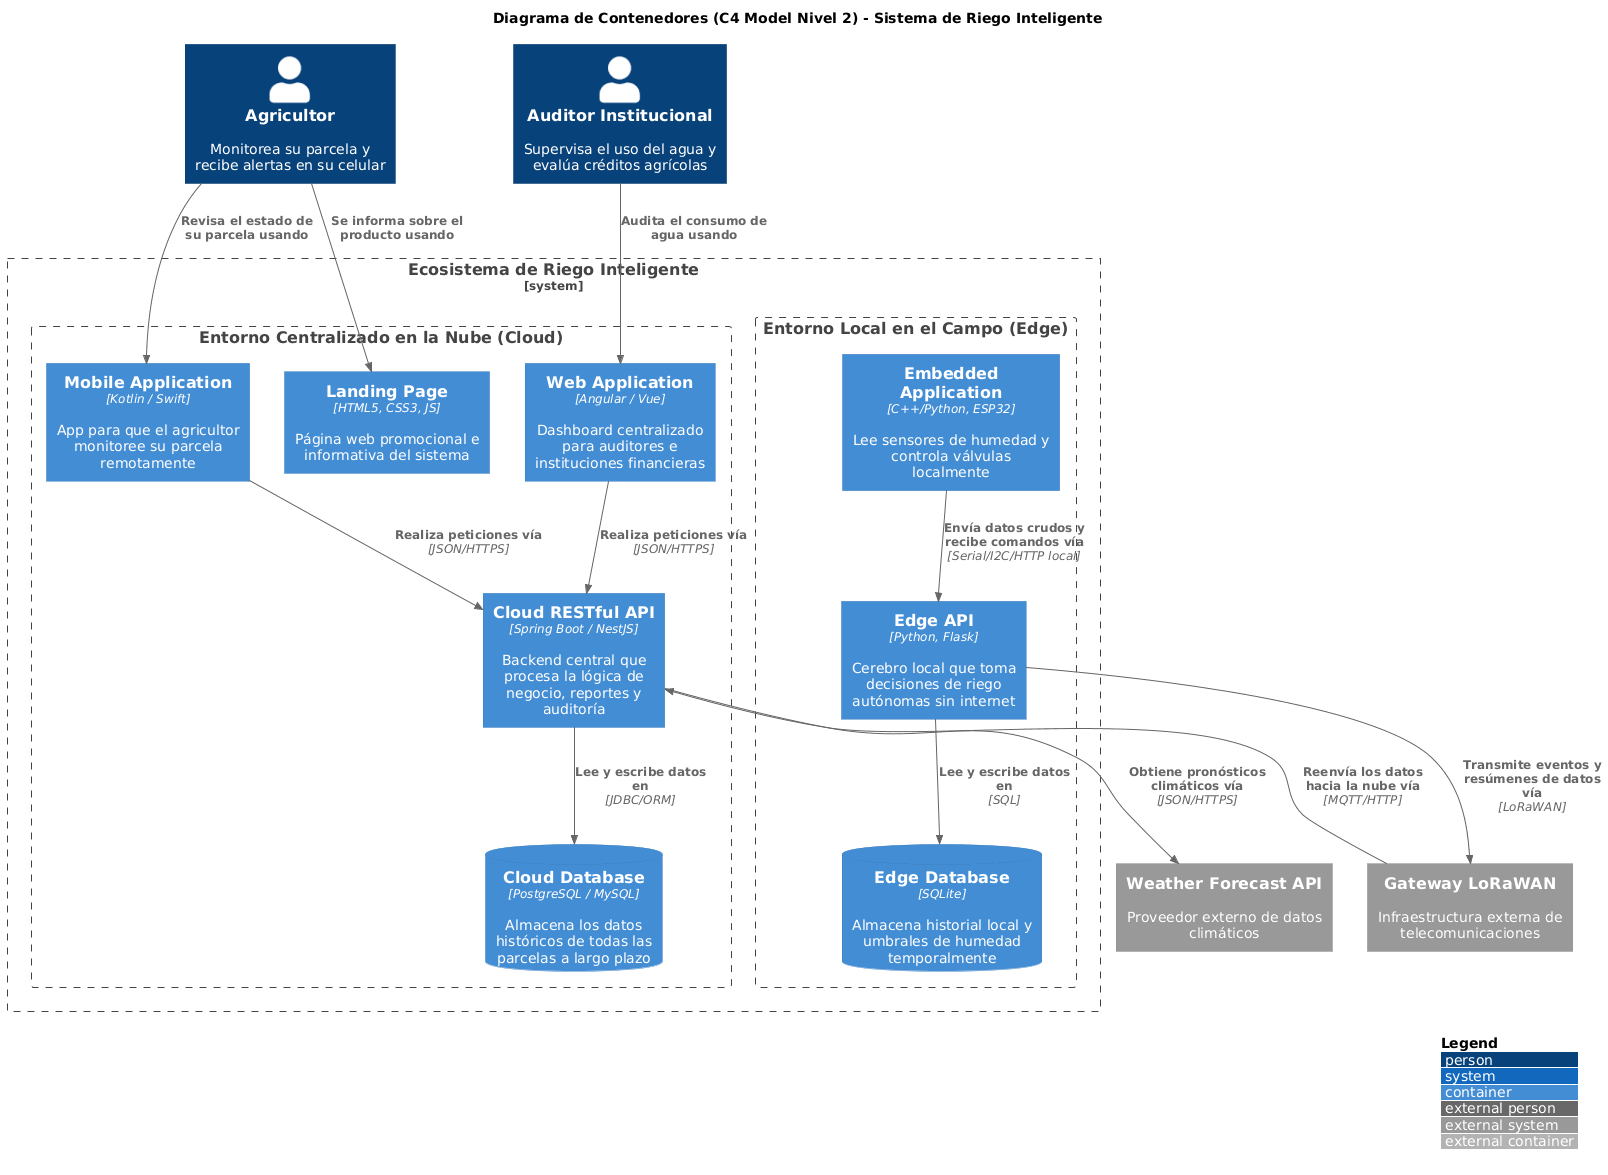

The diagram above was rendered by PlantUML. Its source (embedded in the PNG):
@startuml
!include https://raw.githubusercontent.com/plantuml-stdlib/C4-PlantUML/master/C4_Container.puml

LAYOUT_WITH_LEGEND()
title Diagrama de Contenedores (C4 Model Nivel 2) - Sistema de Riego Inteligente

Person(agricultor, "Agricultor", "Monitorea su parcela y recibe alertas en su celular")
Person(auditor, "Auditor Institucional", "Supervisa el uso del agua y evalúa créditos agrícolas")

System_Ext(weather_api, "Weather Forecast API", "Proveedor externo de datos climáticos")
System_Ext(lorawan_gw, "Gateway LoRaWAN", "Infraestructura externa de telecomunicaciones")

System_Boundary(iot_system, "Ecosistema de Riego Inteligente") {

    Boundary(edge_env, "Entorno Local en el Campo (Edge)") {
        Container(embedded_app, "Embedded Application", "C++/Python, ESP32", "Lee sensores de humedad y controla válvulas localmente")
        Container(edge_api, "Edge API", "Python, Flask", "Cerebro local que toma decisiones de riego autónomas sin internet")
        ContainerDb(edge_db, "Edge Database", "SQLite", "Almacena historial local y umbrales de humedad temporalmente")
    }

    Boundary(cloud_env, "Entorno Centralizado en la Nube (Cloud)") {
        Container(cloud_api, "Cloud RESTful API", "Spring Boot / NestJS", "Backend central que procesa la lógica de negocio, reportes y auditoría")
        ContainerDb(cloud_db, "Cloud Database", "PostgreSQL / MySQL", "Almacena los datos históricos de todas las parcelas a largo plazo")
        Container(web_app, "Web Application", "Angular / Vue", "Dashboard centralizado para auditores e instituciones financieras")
        Container(mobile_app, "Mobile Application", "Kotlin / Swift", "App para que el agricultor monitoree su parcela remotamente")
        Container(landing_page, "Landing Page", "HTML5, CSS3, JS", "Página web promocional e informativa del sistema")
    }
}

' Relaciones con los usuarios
Rel(agricultor, mobile_app, "Revisa el estado de su parcela usando")
Rel(agricultor, landing_page, "Se informa sobre el producto usando")
Rel(auditor, web_app, "Audita el consumo de agua usando")

' Relaciones en el Edge (Campo)
Rel(embedded_app, edge_api, "Envía datos crudos y recibe comandos vía", "Serial/I2C/HTTP local")
Rel(edge_api, edge_db, "Lee y escribe datos en", "SQL")

' Relaciones de comunicación (Puente LoRaWAN)
Rel(edge_api, lorawan_gw, "Transmite eventos y resúmenes de datos vía", "LoRaWAN")
Rel(lorawan_gw, cloud_api, "Reenvía los datos hacia la nube vía", "MQTT/HTTP")

' Relaciones en el Cloud (Nube)
Rel(mobile_app, cloud_api, "Realiza peticiones vía", "JSON/HTTPS")
Rel(web_app, cloud_api, "Realiza peticiones vía", "JSON/HTTPS")
Rel(cloud_api, cloud_db, "Lee y escribe datos en", "JDBC/ORM")
Rel(cloud_api, weather_api, "Obtiene pronósticos climáticos vía", "JSON/HTTPS")
@enduml